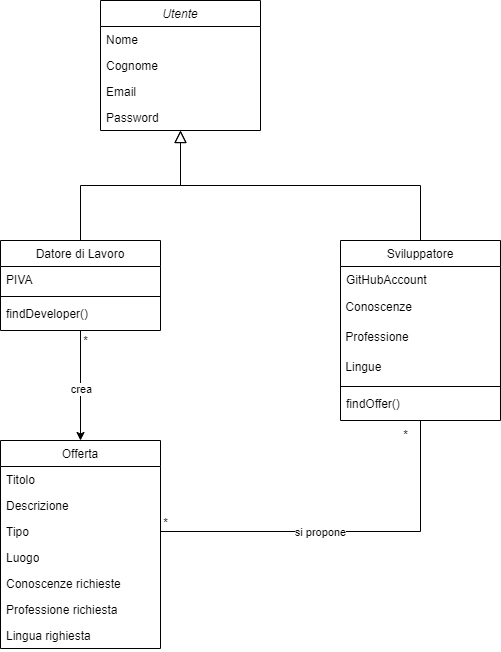

The diagram above was exported from draw.io. Its source (the exported page's mxGraphModel, read from the mxfile embedded in the PNG):
<mxGraphModel dx="1100" dy="702" grid="1" gridSize="10" guides="1" tooltips="1" connect="1" arrows="1" fold="1" page="1" pageScale="1" pageWidth="827" pageHeight="1169" math="0" shadow="0">
  <root>
    <mxCell id="WIyWlLk6GJQsqaUBKTNV-0" />
    <mxCell id="WIyWlLk6GJQsqaUBKTNV-1" parent="WIyWlLk6GJQsqaUBKTNV-0" />
    <mxCell id="zkfFHV4jXpPFQw0GAbJ--0" value="Utente" style="swimlane;fontStyle=2;align=center;verticalAlign=top;childLayout=stackLayout;horizontal=1;startSize=26;horizontalStack=0;resizeParent=1;resizeLast=0;collapsible=1;marginBottom=0;rounded=0;shadow=0;strokeWidth=1;" parent="WIyWlLk6GJQsqaUBKTNV-1" vertex="1">
      <mxGeometry x="220" y="120" width="160" height="130" as="geometry">
        <mxRectangle x="230" y="140" width="160" height="26" as="alternateBounds" />
      </mxGeometry>
    </mxCell>
    <mxCell id="zkfFHV4jXpPFQw0GAbJ--1" value="Nome" style="text;align=left;verticalAlign=top;spacingLeft=4;spacingRight=4;overflow=hidden;rotatable=0;points=[[0,0.5],[1,0.5]];portConstraint=eastwest;" parent="zkfFHV4jXpPFQw0GAbJ--0" vertex="1">
      <mxGeometry y="26" width="160" height="26" as="geometry" />
    </mxCell>
    <mxCell id="zkfFHV4jXpPFQw0GAbJ--2" value="Cognome" style="text;align=left;verticalAlign=top;spacingLeft=4;spacingRight=4;overflow=hidden;rotatable=0;points=[[0,0.5],[1,0.5]];portConstraint=eastwest;rounded=0;shadow=0;html=0;" parent="zkfFHV4jXpPFQw0GAbJ--0" vertex="1">
      <mxGeometry y="52" width="160" height="26" as="geometry" />
    </mxCell>
    <mxCell id="zkfFHV4jXpPFQw0GAbJ--3" value="Email" style="text;align=left;verticalAlign=top;spacingLeft=4;spacingRight=4;overflow=hidden;rotatable=0;points=[[0,0.5],[1,0.5]];portConstraint=eastwest;rounded=0;shadow=0;html=0;" parent="zkfFHV4jXpPFQw0GAbJ--0" vertex="1">
      <mxGeometry y="78" width="160" height="26" as="geometry" />
    </mxCell>
    <mxCell id="RZstUXpfN07_K-esBsTC-13" value="Password" style="text;align=left;verticalAlign=top;spacingLeft=4;spacingRight=4;overflow=hidden;rotatable=0;points=[[0,0.5],[1,0.5]];portConstraint=eastwest;rounded=0;shadow=0;html=0;" parent="zkfFHV4jXpPFQw0GAbJ--0" vertex="1">
      <mxGeometry y="104" width="160" height="26" as="geometry" />
    </mxCell>
    <mxCell id="g1LYVwDFek5xW5g4B99r-7" style="edgeStyle=orthogonalEdgeStyle;rounded=0;orthogonalLoop=1;jettySize=auto;html=1;exitX=0.5;exitY=1;exitDx=0;exitDy=0;entryX=0.5;entryY=0;entryDx=0;entryDy=0;" parent="WIyWlLk6GJQsqaUBKTNV-1" source="zkfFHV4jXpPFQw0GAbJ--6" target="g1LYVwDFek5xW5g4B99r-1" edge="1">
      <mxGeometry relative="1" as="geometry" />
    </mxCell>
    <mxCell id="g1LYVwDFek5xW5g4B99r-8" value="crea" style="edgeLabel;html=1;align=center;verticalAlign=middle;resizable=0;points=[];" parent="g1LYVwDFek5xW5g4B99r-7" vertex="1" connectable="0">
      <mxGeometry x="0.0634" y="1" relative="1" as="geometry">
        <mxPoint x="-1" as="offset" />
      </mxGeometry>
    </mxCell>
    <mxCell id="zkfFHV4jXpPFQw0GAbJ--6" value="Datore di Lavoro" style="swimlane;fontStyle=0;align=center;verticalAlign=top;childLayout=stackLayout;horizontal=1;startSize=26;horizontalStack=0;resizeParent=1;resizeLast=0;collapsible=1;marginBottom=0;rounded=0;shadow=0;strokeWidth=1;" parent="WIyWlLk6GJQsqaUBKTNV-1" vertex="1">
      <mxGeometry x="120" y="360" width="160" height="90" as="geometry">
        <mxRectangle x="130" y="380" width="160" height="26" as="alternateBounds" />
      </mxGeometry>
    </mxCell>
    <mxCell id="zkfFHV4jXpPFQw0GAbJ--7" value="PIVA" style="text;align=left;verticalAlign=top;spacingLeft=4;spacingRight=4;overflow=hidden;rotatable=0;points=[[0,0.5],[1,0.5]];portConstraint=eastwest;" parent="zkfFHV4jXpPFQw0GAbJ--6" vertex="1">
      <mxGeometry y="26" width="160" height="26" as="geometry" />
    </mxCell>
    <mxCell id="zkfFHV4jXpPFQw0GAbJ--9" value="" style="line;html=1;strokeWidth=1;align=left;verticalAlign=middle;spacingTop=-1;spacingLeft=3;spacingRight=3;rotatable=0;labelPosition=right;points=[];portConstraint=eastwest;" parent="zkfFHV4jXpPFQw0GAbJ--6" vertex="1">
      <mxGeometry y="52" width="160" height="8" as="geometry" />
    </mxCell>
    <mxCell id="mQs82U7XuwTCDnG75oFO-0" value="findDeveloper()" style="text;align=left;verticalAlign=top;spacingLeft=4;spacingRight=4;overflow=hidden;rotatable=0;points=[[0,0.5],[1,0.5]];portConstraint=eastwest;" parent="zkfFHV4jXpPFQw0GAbJ--6" vertex="1">
      <mxGeometry y="60" width="160" height="26" as="geometry" />
    </mxCell>
    <mxCell id="zkfFHV4jXpPFQw0GAbJ--12" value="" style="endArrow=block;endSize=10;endFill=0;shadow=0;strokeWidth=1;rounded=0;edgeStyle=elbowEdgeStyle;elbow=vertical;" parent="WIyWlLk6GJQsqaUBKTNV-1" source="zkfFHV4jXpPFQw0GAbJ--6" target="zkfFHV4jXpPFQw0GAbJ--0" edge="1">
      <mxGeometry width="160" relative="1" as="geometry">
        <mxPoint x="200" y="203" as="sourcePoint" />
        <mxPoint x="200" y="203" as="targetPoint" />
      </mxGeometry>
    </mxCell>
    <mxCell id="CMh7bYY09QWfuMS7VrS--0" style="edgeStyle=orthogonalEdgeStyle;rounded=0;orthogonalLoop=1;jettySize=auto;html=1;exitX=0.5;exitY=1;exitDx=0;exitDy=0;entryX=1;entryY=0.5;entryDx=0;entryDy=0;endArrow=none;endFill=0;" parent="WIyWlLk6GJQsqaUBKTNV-1" source="zkfFHV4jXpPFQw0GAbJ--13" target="RZstUXpfN07_K-esBsTC-2" edge="1">
      <mxGeometry relative="1" as="geometry" />
    </mxCell>
    <mxCell id="CMh7bYY09QWfuMS7VrS--1" value="si propone" style="edgeLabel;html=1;align=center;verticalAlign=middle;resizable=0;points=[];" parent="CMh7bYY09QWfuMS7VrS--0" vertex="1" connectable="0">
      <mxGeometry x="0.1409" y="-3" relative="1" as="geometry">
        <mxPoint y="3" as="offset" />
      </mxGeometry>
    </mxCell>
    <mxCell id="zkfFHV4jXpPFQw0GAbJ--13" value="Sviluppatore" style="swimlane;fontStyle=0;align=center;verticalAlign=top;childLayout=stackLayout;horizontal=1;startSize=26;horizontalStack=0;resizeParent=1;resizeLast=0;collapsible=1;marginBottom=0;rounded=0;shadow=0;strokeWidth=1;" parent="WIyWlLk6GJQsqaUBKTNV-1" vertex="1">
      <mxGeometry x="460" y="360" width="160" height="180" as="geometry">
        <mxRectangle x="340" y="380" width="170" height="26" as="alternateBounds" />
      </mxGeometry>
    </mxCell>
    <mxCell id="zkfFHV4jXpPFQw0GAbJ--14" value="GitHubAccount" style="text;align=left;verticalAlign=top;spacingLeft=4;spacingRight=4;overflow=hidden;rotatable=0;points=[[0,0.5],[1,0.5]];portConstraint=eastwest;" parent="zkfFHV4jXpPFQw0GAbJ--13" vertex="1">
      <mxGeometry y="26" width="160" height="26" as="geometry" />
    </mxCell>
    <mxCell id="EKwtVud7-Rr4N29ID7XN-1" value="&amp;nbsp;Conoscenze" style="text;html=1;align=left;verticalAlign=middle;resizable=0;points=[];autosize=1;strokeColor=none;fillColor=none;" parent="zkfFHV4jXpPFQw0GAbJ--13" vertex="1">
      <mxGeometry y="52" width="160" height="30" as="geometry" />
    </mxCell>
    <mxCell id="RZstUXpfN07_K-esBsTC-7" value="&amp;nbsp;Professione" style="text;html=1;align=left;verticalAlign=middle;resizable=0;points=[];autosize=1;strokeColor=none;fillColor=none;" parent="zkfFHV4jXpPFQw0GAbJ--13" vertex="1">
      <mxGeometry y="82" width="160" height="30" as="geometry" />
    </mxCell>
    <mxCell id="RZstUXpfN07_K-esBsTC-12" value="&amp;nbsp;Lingue" style="text;html=1;align=left;verticalAlign=middle;resizable=0;points=[];autosize=1;strokeColor=none;fillColor=none;" parent="zkfFHV4jXpPFQw0GAbJ--13" vertex="1">
      <mxGeometry y="112" width="160" height="30" as="geometry" />
    </mxCell>
    <mxCell id="mQs82U7XuwTCDnG75oFO-2" value="" style="line;html=1;strokeWidth=1;align=left;verticalAlign=middle;spacingTop=-1;spacingLeft=3;spacingRight=3;rotatable=0;labelPosition=right;points=[];portConstraint=eastwest;" parent="zkfFHV4jXpPFQw0GAbJ--13" vertex="1">
      <mxGeometry y="142" width="160" height="8" as="geometry" />
    </mxCell>
    <mxCell id="mQs82U7XuwTCDnG75oFO-3" value="findOffer()" style="text;align=left;verticalAlign=top;spacingLeft=4;spacingRight=4;overflow=hidden;rotatable=0;points=[[0,0.5],[1,0.5]];portConstraint=eastwest;" parent="zkfFHV4jXpPFQw0GAbJ--13" vertex="1">
      <mxGeometry y="150" width="160" height="26" as="geometry" />
    </mxCell>
    <mxCell id="zkfFHV4jXpPFQw0GAbJ--16" value="" style="endArrow=block;endSize=10;endFill=0;shadow=0;strokeWidth=1;rounded=0;edgeStyle=elbowEdgeStyle;elbow=vertical;" parent="WIyWlLk6GJQsqaUBKTNV-1" source="zkfFHV4jXpPFQw0GAbJ--13" target="zkfFHV4jXpPFQw0GAbJ--0" edge="1">
      <mxGeometry width="160" relative="1" as="geometry">
        <mxPoint x="210" y="373" as="sourcePoint" />
        <mxPoint x="310" y="271" as="targetPoint" />
      </mxGeometry>
    </mxCell>
    <mxCell id="g1LYVwDFek5xW5g4B99r-1" value="&lt;span style=&quot;font-weight: 400;&quot;&gt;Offerta&lt;/span&gt;" style="swimlane;fontStyle=1;align=center;verticalAlign=top;childLayout=stackLayout;horizontal=1;startSize=26;horizontalStack=0;resizeParent=1;resizeParentMax=0;resizeLast=0;collapsible=1;marginBottom=0;whiteSpace=wrap;html=1;" parent="WIyWlLk6GJQsqaUBKTNV-1" vertex="1">
      <mxGeometry x="120" y="560" width="160" height="208" as="geometry" />
    </mxCell>
    <mxCell id="g1LYVwDFek5xW5g4B99r-2" value="Titolo" style="text;strokeColor=none;fillColor=none;align=left;verticalAlign=top;spacingLeft=4;spacingRight=4;overflow=hidden;rotatable=0;points=[[0,0.5],[1,0.5]];portConstraint=eastwest;whiteSpace=wrap;html=1;" parent="g1LYVwDFek5xW5g4B99r-1" vertex="1">
      <mxGeometry y="26" width="160" height="26" as="geometry" />
    </mxCell>
    <mxCell id="g1LYVwDFek5xW5g4B99r-5" value="Descrizione" style="text;strokeColor=none;fillColor=none;align=left;verticalAlign=top;spacingLeft=4;spacingRight=4;overflow=hidden;rotatable=0;points=[[0,0.5],[1,0.5]];portConstraint=eastwest;whiteSpace=wrap;html=1;" parent="g1LYVwDFek5xW5g4B99r-1" vertex="1">
      <mxGeometry y="52" width="160" height="26" as="geometry" />
    </mxCell>
    <mxCell id="RZstUXpfN07_K-esBsTC-2" value="Tipo" style="text;strokeColor=none;fillColor=none;align=left;verticalAlign=top;spacingLeft=4;spacingRight=4;overflow=hidden;rotatable=0;points=[[0,0.5],[1,0.5]];portConstraint=eastwest;whiteSpace=wrap;html=1;" parent="g1LYVwDFek5xW5g4B99r-1" vertex="1">
      <mxGeometry y="78" width="160" height="26" as="geometry" />
    </mxCell>
    <mxCell id="RZstUXpfN07_K-esBsTC-3" value="Luogo" style="text;strokeColor=none;fillColor=none;align=left;verticalAlign=top;spacingLeft=4;spacingRight=4;overflow=hidden;rotatable=0;points=[[0,0.5],[1,0.5]];portConstraint=eastwest;whiteSpace=wrap;html=1;" parent="g1LYVwDFek5xW5g4B99r-1" vertex="1">
      <mxGeometry y="104" width="160" height="26" as="geometry" />
    </mxCell>
    <mxCell id="RZstUXpfN07_K-esBsTC-0" value="Conoscenze richieste" style="text;strokeColor=none;fillColor=none;align=left;verticalAlign=top;spacingLeft=4;spacingRight=4;overflow=hidden;rotatable=0;points=[[0,0.5],[1,0.5]];portConstraint=eastwest;whiteSpace=wrap;html=1;" parent="g1LYVwDFek5xW5g4B99r-1" vertex="1">
      <mxGeometry y="130" width="160" height="26" as="geometry" />
    </mxCell>
    <mxCell id="RZstUXpfN07_K-esBsTC-4" value="Professione richiesta" style="text;strokeColor=none;fillColor=none;align=left;verticalAlign=top;spacingLeft=4;spacingRight=4;overflow=hidden;rotatable=0;points=[[0,0.5],[1,0.5]];portConstraint=eastwest;whiteSpace=wrap;html=1;" parent="g1LYVwDFek5xW5g4B99r-1" vertex="1">
      <mxGeometry y="156" width="160" height="26" as="geometry" />
    </mxCell>
    <mxCell id="RZstUXpfN07_K-esBsTC-5" value="Lingua righiesta" style="text;strokeColor=none;fillColor=none;align=left;verticalAlign=top;spacingLeft=4;spacingRight=4;overflow=hidden;rotatable=0;points=[[0,0.5],[1,0.5]];portConstraint=eastwest;whiteSpace=wrap;html=1;" parent="g1LYVwDFek5xW5g4B99r-1" vertex="1">
      <mxGeometry y="182" width="160" height="26" as="geometry" />
    </mxCell>
    <mxCell id="g1LYVwDFek5xW5g4B99r-10" value="*" style="text;html=1;align=center;verticalAlign=middle;resizable=0;points=[];autosize=1;strokeColor=none;fillColor=none;" parent="WIyWlLk6GJQsqaUBKTNV-1" vertex="1">
      <mxGeometry x="190" y="446" width="30" height="30" as="geometry" />
    </mxCell>
    <mxCell id="CMh7bYY09QWfuMS7VrS--2" value="*" style="text;html=1;align=center;verticalAlign=middle;resizable=0;points=[];autosize=1;strokeColor=none;fillColor=none;" parent="WIyWlLk6GJQsqaUBKTNV-1" vertex="1">
      <mxGeometry x="270" y="628" width="30" height="30" as="geometry" />
    </mxCell>
    <mxCell id="CMh7bYY09QWfuMS7VrS--3" value="*" style="text;html=1;align=center;verticalAlign=middle;resizable=0;points=[];autosize=1;strokeColor=none;fillColor=none;" parent="WIyWlLk6GJQsqaUBKTNV-1" vertex="1">
      <mxGeometry x="510" y="540" width="30" height="30" as="geometry" />
    </mxCell>
  </root>
</mxGraphModel>